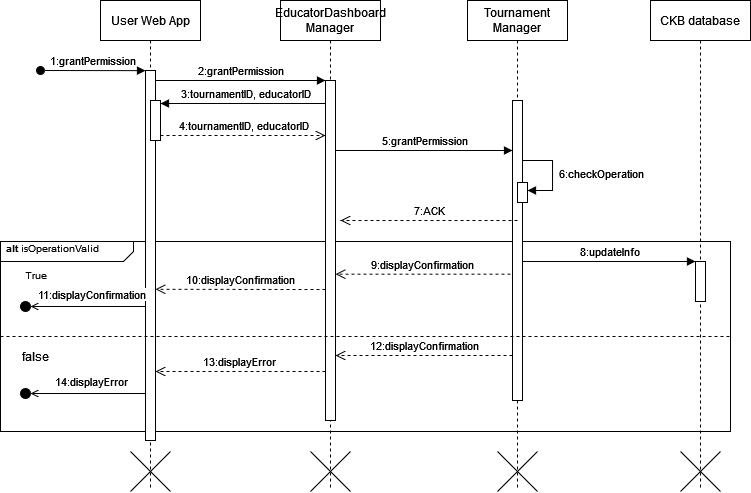

The diagram above was exported from draw.io. Its source (the exported page's mxGraphModel, read from the mxfile embedded in the PNG):
<mxGraphModel dx="1839" dy="514" grid="1" gridSize="10" guides="1" tooltips="1" connect="1" arrows="1" fold="1" page="1" pageScale="1" pageWidth="850" pageHeight="1100" math="0" shadow="0">
  <root>
    <mxCell id="0" />
    <mxCell id="1" parent="0" />
    <mxCell id="JRtXlGPq2zb8BaMbK1Kp-4" value="&lt;font style=&quot;font-size: 10px;&quot;&gt;&lt;b&gt;&amp;nbsp; alt &lt;/b&gt;isOperationValid&lt;br&gt;&lt;/font&gt;" style="html=1;shape=mxgraph.sysml.package;overflow=fill;labelX=133.57;align=left;spacingLeft=5;verticalAlign=top;spacingTop=-3;" vertex="1" parent="1">
      <mxGeometry x="-60" y="281" width="730" height="190" as="geometry" />
    </mxCell>
    <mxCell id="JRtXlGPq2zb8BaMbK1Kp-5" value="User Web App" style="shape=umlLifeline;perimeter=lifelinePerimeter;whiteSpace=wrap;html=1;container=0;dropTarget=0;collapsible=0;recursiveResize=0;outlineConnect=0;portConstraint=eastwest;newEdgeStyle={&quot;edgeStyle&quot;:&quot;elbowEdgeStyle&quot;,&quot;elbow&quot;:&quot;vertical&quot;,&quot;curved&quot;:0,&quot;rounded&quot;:0};" vertex="1" parent="1">
      <mxGeometry x="40" y="40" width="100" height="490" as="geometry" />
    </mxCell>
    <mxCell id="JRtXlGPq2zb8BaMbK1Kp-6" value="" style="html=1;points=[];perimeter=orthogonalPerimeter;outlineConnect=0;targetShapes=umlLifeline;portConstraint=eastwest;newEdgeStyle={&quot;edgeStyle&quot;:&quot;elbowEdgeStyle&quot;,&quot;elbow&quot;:&quot;vertical&quot;,&quot;curved&quot;:0,&quot;rounded&quot;:0};" vertex="1" parent="JRtXlGPq2zb8BaMbK1Kp-5">
      <mxGeometry x="45" y="70" width="10" height="370" as="geometry" />
    </mxCell>
    <mxCell id="JRtXlGPq2zb8BaMbK1Kp-7" value="1:grantPermission" style="html=1;verticalAlign=bottom;startArrow=oval;endArrow=block;startSize=8;edgeStyle=elbowEdgeStyle;elbow=vertical;curved=0;rounded=0;" edge="1" parent="JRtXlGPq2zb8BaMbK1Kp-5" target="JRtXlGPq2zb8BaMbK1Kp-6">
      <mxGeometry relative="1" as="geometry">
        <mxPoint x="-60" y="70" as="sourcePoint" />
        <mxPoint as="offset" />
      </mxGeometry>
    </mxCell>
    <mxCell id="JRtXlGPq2zb8BaMbK1Kp-8" value="" style="html=1;points=[];perimeter=orthogonalPerimeter;outlineConnect=0;targetShapes=umlLifeline;portConstraint=eastwest;newEdgeStyle={&quot;edgeStyle&quot;:&quot;elbowEdgeStyle&quot;,&quot;elbow&quot;:&quot;vertical&quot;,&quot;curved&quot;:0,&quot;rounded&quot;:0};" vertex="1" parent="JRtXlGPq2zb8BaMbK1Kp-5">
      <mxGeometry x="50" y="100" width="10" height="40" as="geometry" />
    </mxCell>
    <mxCell id="JRtXlGPq2zb8BaMbK1Kp-9" value="3:tournamentID, educatorID" style="html=1;verticalAlign=bottom;endArrow=block;edgeStyle=elbowEdgeStyle;elbow=vertical;curved=0;rounded=0;" edge="1" parent="JRtXlGPq2zb8BaMbK1Kp-5">
      <mxGeometry relative="1" as="geometry">
        <mxPoint x="230" y="103" as="sourcePoint" />
        <Array as="points">
          <mxPoint x="155" y="103" />
        </Array>
        <mxPoint x="60" y="103" as="targetPoint" />
      </mxGeometry>
    </mxCell>
    <mxCell id="JRtXlGPq2zb8BaMbK1Kp-10" value="&lt;div&gt;EducatorDashboard&lt;/div&gt;&lt;div&gt;Manager&lt;br&gt;&lt;/div&gt;" style="shape=umlLifeline;perimeter=lifelinePerimeter;whiteSpace=wrap;html=1;container=0;dropTarget=0;collapsible=0;recursiveResize=0;outlineConnect=0;portConstraint=eastwest;newEdgeStyle={&quot;edgeStyle&quot;:&quot;elbowEdgeStyle&quot;,&quot;elbow&quot;:&quot;vertical&quot;,&quot;curved&quot;:0,&quot;rounded&quot;:0};" vertex="1" parent="1">
      <mxGeometry x="220" y="40" width="100" height="490" as="geometry" />
    </mxCell>
    <mxCell id="JRtXlGPq2zb8BaMbK1Kp-11" value="" style="html=1;points=[];perimeter=orthogonalPerimeter;outlineConnect=0;targetShapes=umlLifeline;portConstraint=eastwest;newEdgeStyle={&quot;edgeStyle&quot;:&quot;elbowEdgeStyle&quot;,&quot;elbow&quot;:&quot;vertical&quot;,&quot;curved&quot;:0,&quot;rounded&quot;:0};" vertex="1" parent="JRtXlGPq2zb8BaMbK1Kp-10">
      <mxGeometry x="45" y="80" width="10" height="340" as="geometry" />
    </mxCell>
    <mxCell id="JRtXlGPq2zb8BaMbK1Kp-12" value="2:grantPermission" style="html=1;verticalAlign=bottom;endArrow=block;edgeStyle=elbowEdgeStyle;elbow=horizontal;curved=0;rounded=0;" edge="1" parent="1" source="JRtXlGPq2zb8BaMbK1Kp-6" target="JRtXlGPq2zb8BaMbK1Kp-11">
      <mxGeometry relative="1" as="geometry">
        <mxPoint x="195" y="130" as="sourcePoint" />
        <Array as="points">
          <mxPoint x="180" y="120" />
        </Array>
      </mxGeometry>
    </mxCell>
    <mxCell id="JRtXlGPq2zb8BaMbK1Kp-13" value="9:displayConfirmation" style="html=1;verticalAlign=bottom;endArrow=open;dashed=1;endSize=8;edgeStyle=elbowEdgeStyle;elbow=vertical;curved=0;rounded=0;" edge="1" parent="1">
      <mxGeometry relative="1" as="geometry">
        <mxPoint x="275" y="313.6700000000002" as="targetPoint" />
        <Array as="points">
          <mxPoint x="375" y="313.67" />
        </Array>
        <mxPoint x="449.9999999999999" y="313.67000000000013" as="sourcePoint" />
      </mxGeometry>
    </mxCell>
    <mxCell id="JRtXlGPq2zb8BaMbK1Kp-14" value="&lt;div&gt;&lt;span style=&quot;white-space: pre;&quot;&gt;&lt;/span&gt;Tournament&lt;/div&gt;&lt;div&gt;Manager&lt;br&gt;&lt;/div&gt;" style="shape=umlLifeline;perimeter=lifelinePerimeter;whiteSpace=wrap;html=1;container=0;dropTarget=0;collapsible=0;recursiveResize=0;outlineConnect=0;portConstraint=eastwest;newEdgeStyle={&quot;edgeStyle&quot;:&quot;elbowEdgeStyle&quot;,&quot;elbow&quot;:&quot;vertical&quot;,&quot;curved&quot;:0,&quot;rounded&quot;:0};" vertex="1" parent="1">
      <mxGeometry x="407" y="40" width="100" height="490" as="geometry" />
    </mxCell>
    <mxCell id="JRtXlGPq2zb8BaMbK1Kp-15" value="" style="html=1;points=[];perimeter=orthogonalPerimeter;outlineConnect=0;targetShapes=umlLifeline;portConstraint=eastwest;newEdgeStyle={&quot;edgeStyle&quot;:&quot;elbowEdgeStyle&quot;,&quot;elbow&quot;:&quot;vertical&quot;,&quot;curved&quot;:0,&quot;rounded&quot;:0};" vertex="1" parent="JRtXlGPq2zb8BaMbK1Kp-14">
      <mxGeometry x="45" y="100" width="10" height="300" as="geometry" />
    </mxCell>
    <mxCell id="JRtXlGPq2zb8BaMbK1Kp-16" value="" style="html=1;points=[[0,0,0,0,5],[0,1,0,0,-5],[1,0,0,0,5],[1,1,0,0,-5]];perimeter=orthogonalPerimeter;outlineConnect=0;targetShapes=umlLifeline;portConstraint=eastwest;newEdgeStyle={&quot;curved&quot;:0,&quot;rounded&quot;:0};" vertex="1" parent="JRtXlGPq2zb8BaMbK1Kp-14">
      <mxGeometry x="50" y="182" width="10" height="20" as="geometry" />
    </mxCell>
    <mxCell id="JRtXlGPq2zb8BaMbK1Kp-17" value="&amp;nbsp;6:checkOperation" style="html=1;align=left;spacingLeft=2;endArrow=block;rounded=0;edgeStyle=orthogonalEdgeStyle;curved=0;rounded=0;" edge="1" parent="JRtXlGPq2zb8BaMbK1Kp-14" target="JRtXlGPq2zb8BaMbK1Kp-16">
      <mxGeometry relative="1" as="geometry">
        <mxPoint x="55" y="160" as="sourcePoint" />
        <Array as="points">
          <mxPoint x="85" y="160" />
          <mxPoint x="85" y="190" />
        </Array>
      </mxGeometry>
    </mxCell>
    <mxCell id="JRtXlGPq2zb8BaMbK1Kp-18" value="&lt;div&gt;5:grantPermission&lt;/div&gt;" style="html=1;verticalAlign=bottom;endArrow=block;edgeStyle=elbowEdgeStyle;elbow=vertical;curved=0;rounded=0;" edge="1" parent="1">
      <mxGeometry x="0.0053" relative="1" as="geometry">
        <mxPoint x="274.9999999999999" y="190" as="sourcePoint" />
        <Array as="points">
          <mxPoint x="365" y="190" />
        </Array>
        <mxPoint x="452" y="190.0000000000001" as="targetPoint" />
        <mxPoint as="offset" />
      </mxGeometry>
    </mxCell>
    <mxCell id="JRtXlGPq2zb8BaMbK1Kp-19" value="7:ACK" style="html=1;verticalAlign=bottom;endArrow=open;dashed=1;endSize=8;edgeStyle=elbowEdgeStyle;elbow=vertical;curved=0;rounded=0;" edge="1" parent="1">
      <mxGeometry relative="1" as="geometry">
        <mxPoint x="279.9999999999999" y="259.9999999999999" as="targetPoint" />
        <Array as="points">
          <mxPoint x="380.0000000000001" y="259.9999999999999" />
        </Array>
        <mxPoint x="457" y="259.9999999999999" as="sourcePoint" />
      </mxGeometry>
    </mxCell>
    <mxCell id="JRtXlGPq2zb8BaMbK1Kp-20" value="" style="endArrow=none;dashed=1;html=1;rounded=0;exitX=0;exitY=0.5;exitDx=0;exitDy=0;exitPerimeter=0;entryX=1;entryY=0.5;entryDx=0;entryDy=0;entryPerimeter=0;" edge="1" parent="1" source="JRtXlGPq2zb8BaMbK1Kp-4" target="JRtXlGPq2zb8BaMbK1Kp-4">
      <mxGeometry width="50" height="50" relative="1" as="geometry">
        <mxPoint x="210" y="501" as="sourcePoint" />
        <mxPoint x="260" y="451" as="targetPoint" />
      </mxGeometry>
    </mxCell>
    <mxCell id="JRtXlGPq2zb8BaMbK1Kp-21" value="" style="ellipse;html=1;fillColor=strokeColor;" vertex="1" parent="1">
      <mxGeometry x="-40" y="341" width="10" height="10" as="geometry" />
    </mxCell>
    <mxCell id="JRtXlGPq2zb8BaMbK1Kp-22" value="" style="endArrow=open;html=1;rounded=0;align=center;verticalAlign=top;endFill=0;labelBackgroundColor=none;endSize=6;entryX=1;entryY=0.5;entryDx=0;entryDy=0;" edge="1" parent="1" target="JRtXlGPq2zb8BaMbK1Kp-21">
      <mxGeometry relative="1" as="geometry">
        <mxPoint x="84.99999999999977" y="346" as="sourcePoint" />
        <mxPoint x="30" y="345" as="targetPoint" />
      </mxGeometry>
    </mxCell>
    <mxCell id="JRtXlGPq2zb8BaMbK1Kp-23" value="11:displayConfirmation" style="edgeLabel;html=1;align=center;verticalAlign=middle;resizable=0;points=[];" vertex="1" connectable="0" parent="JRtXlGPq2zb8BaMbK1Kp-22">
      <mxGeometry x="0.1409" y="-2" relative="1" as="geometry">
        <mxPoint x="11" y="-10" as="offset" />
      </mxGeometry>
    </mxCell>
    <mxCell id="JRtXlGPq2zb8BaMbK1Kp-24" value="" style="endArrow=open;html=1;rounded=0;align=center;verticalAlign=top;endFill=0;labelBackgroundColor=none;endSize=6;entryX=1;entryY=0.5;entryDx=0;entryDy=0;" edge="1" parent="1" target="JRtXlGPq2zb8BaMbK1Kp-27">
      <mxGeometry relative="1" as="geometry">
        <mxPoint x="85" y="433" as="sourcePoint" />
        <mxPoint x="30" y="432" as="targetPoint" />
      </mxGeometry>
    </mxCell>
    <mxCell id="JRtXlGPq2zb8BaMbK1Kp-25" value="14:displayError" style="edgeLabel;html=1;align=center;verticalAlign=middle;resizable=0;points=[];" vertex="1" connectable="0" parent="JRtXlGPq2zb8BaMbK1Kp-24">
      <mxGeometry x="0.1409" y="-2" relative="1" as="geometry">
        <mxPoint x="11" y="-10" as="offset" />
      </mxGeometry>
    </mxCell>
    <mxCell id="JRtXlGPq2zb8BaMbK1Kp-26" value="13:displayError" style="html=1;verticalAlign=bottom;endArrow=open;dashed=1;endSize=8;edgeStyle=elbowEdgeStyle;elbow=vertical;curved=0;rounded=0;" edge="1" parent="1">
      <mxGeometry x="0.0039" relative="1" as="geometry">
        <mxPoint x="95" y="411.0000000000001" as="targetPoint" />
        <Array as="points">
          <mxPoint x="190" y="411" />
        </Array>
        <mxPoint x="264.9999999999999" y="411.0000000000001" as="sourcePoint" />
        <mxPoint as="offset" />
      </mxGeometry>
    </mxCell>
    <mxCell id="JRtXlGPq2zb8BaMbK1Kp-27" value="" style="ellipse;html=1;fillColor=strokeColor;" vertex="1" parent="1">
      <mxGeometry x="-40" y="428" width="10" height="10" as="geometry" />
    </mxCell>
    <mxCell id="JRtXlGPq2zb8BaMbK1Kp-28" value="&lt;font style=&quot;font-size: 10px;&quot;&gt;True&lt;/font&gt;" style="text;html=1;align=center;verticalAlign=middle;resizable=0;points=[];autosize=1;strokeColor=none;fillColor=none;" vertex="1" parent="1">
      <mxGeometry x="-50" y="299" width="50" height="30" as="geometry" />
    </mxCell>
    <mxCell id="JRtXlGPq2zb8BaMbK1Kp-29" value="false" style="text;html=1;align=center;verticalAlign=middle;resizable=0;points=[];autosize=1;strokeColor=none;fillColor=none;" vertex="1" parent="1">
      <mxGeometry x="-50" y="381" width="50" height="30" as="geometry" />
    </mxCell>
    <mxCell id="JRtXlGPq2zb8BaMbK1Kp-30" value="" style="shape=mxgraph.sysml.x;" vertex="1" parent="1">
      <mxGeometry x="70" y="491" width="40" height="40" as="geometry" />
    </mxCell>
    <mxCell id="JRtXlGPq2zb8BaMbK1Kp-31" value="" style="shape=mxgraph.sysml.x;" vertex="1" parent="1">
      <mxGeometry x="250" y="491" width="40" height="40" as="geometry" />
    </mxCell>
    <mxCell id="JRtXlGPq2zb8BaMbK1Kp-32" value="" style="shape=mxgraph.sysml.x;" vertex="1" parent="1">
      <mxGeometry x="437" y="491" width="40" height="40" as="geometry" />
    </mxCell>
    <mxCell id="JRtXlGPq2zb8BaMbK1Kp-33" value="CKB database" style="shape=umlLifeline;perimeter=lifelinePerimeter;whiteSpace=wrap;html=1;container=0;dropTarget=0;collapsible=0;recursiveResize=0;outlineConnect=0;portConstraint=eastwest;newEdgeStyle={&quot;edgeStyle&quot;:&quot;elbowEdgeStyle&quot;,&quot;elbow&quot;:&quot;vertical&quot;,&quot;curved&quot;:0,&quot;rounded&quot;:0};" vertex="1" parent="1">
      <mxGeometry x="590" y="40" width="100" height="490" as="geometry" />
    </mxCell>
    <mxCell id="JRtXlGPq2zb8BaMbK1Kp-34" value="" style="html=1;points=[];perimeter=orthogonalPerimeter;outlineConnect=0;targetShapes=umlLifeline;portConstraint=eastwest;newEdgeStyle={&quot;edgeStyle&quot;:&quot;elbowEdgeStyle&quot;,&quot;elbow&quot;:&quot;vertical&quot;,&quot;curved&quot;:0,&quot;rounded&quot;:0};" vertex="1" parent="1">
      <mxGeometry x="635" y="301" width="10" height="40" as="geometry" />
    </mxCell>
    <mxCell id="JRtXlGPq2zb8BaMbK1Kp-35" value="" style="shape=mxgraph.sysml.x;" vertex="1" parent="1">
      <mxGeometry x="620" y="491" width="40" height="40" as="geometry" />
    </mxCell>
    <mxCell id="JRtXlGPq2zb8BaMbK1Kp-36" value="8:updateInfo" style="html=1;verticalAlign=bottom;endArrow=block;edgeStyle=elbowEdgeStyle;elbow=vertical;curved=0;rounded=0;" edge="1" parent="1" target="JRtXlGPq2zb8BaMbK1Kp-34">
      <mxGeometry x="0.0006" relative="1" as="geometry">
        <mxPoint x="462" y="301" as="sourcePoint" />
        <Array as="points">
          <mxPoint x="548.0000000000001" y="301" />
        </Array>
        <mxPoint x="635.0000000000001" y="301.0000000000001" as="targetPoint" />
        <mxPoint as="offset" />
      </mxGeometry>
    </mxCell>
    <mxCell id="JRtXlGPq2zb8BaMbK1Kp-37" value="10:displayConfirmation" style="html=1;verticalAlign=bottom;endArrow=open;dashed=1;endSize=8;edgeStyle=elbowEdgeStyle;elbow=vertical;curved=0;rounded=0;" edge="1" parent="1">
      <mxGeometry relative="1" as="geometry">
        <mxPoint x="94.99999999999977" y="329.0689655172414" as="targetPoint" />
        <Array as="points" />
        <mxPoint x="265" y="329" as="sourcePoint" />
      </mxGeometry>
    </mxCell>
    <mxCell id="JRtXlGPq2zb8BaMbK1Kp-38" value="12:displayConfirmation" style="html=1;verticalAlign=bottom;endArrow=open;dashed=1;endSize=8;edgeStyle=elbowEdgeStyle;elbow=vertical;curved=0;rounded=0;" edge="1" parent="1">
      <mxGeometry relative="1" as="geometry">
        <mxPoint x="275" y="394.9999999999999" as="targetPoint" />
        <Array as="points">
          <mxPoint x="380.0000000000001" y="394.9999999999999" />
        </Array>
        <mxPoint x="452" y="394.9999999999999" as="sourcePoint" />
      </mxGeometry>
    </mxCell>
    <mxCell id="JRtXlGPq2zb8BaMbK1Kp-39" value="4:tournamentID, educatorID" style="html=1;verticalAlign=bottom;endArrow=open;dashed=1;endSize=8;edgeStyle=elbowEdgeStyle;elbow=vertical;curved=0;rounded=0;" edge="1" parent="1">
      <mxGeometry relative="1" as="geometry">
        <mxPoint x="265" y="175" as="targetPoint" />
        <Array as="points">
          <mxPoint x="259.78" y="175" />
        </Array>
        <mxPoint x="100" y="175" as="sourcePoint" />
      </mxGeometry>
    </mxCell>
  </root>
</mxGraphModel>